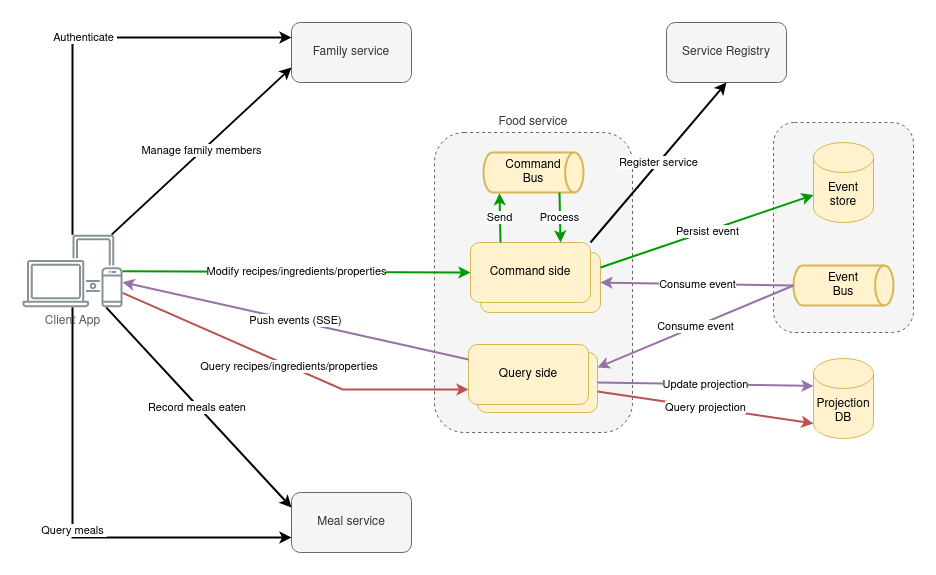

The diagram above was exported from draw.io. Its source (the exported page's mxGraphModel, read from the mxfile embedded in the PNG):
<mxGraphModel dx="2284" dy="791" grid="1" gridSize="10" guides="1" tooltips="1" connect="1" arrows="1" fold="1" page="1" pageScale="1" pageWidth="850" pageHeight="1100" math="0" shadow="0">
  <root>
    <mxCell id="0" />
    <mxCell id="1" parent="0" />
    <mxCell id="v3ETl9A1wq9X1WXK5tbG-24" value="&lt;div align=&quot;center&quot;&gt;Food service&lt;br&gt;&lt;/div&gt;" style="rounded=1;whiteSpace=wrap;html=1;dashed=1;labelPosition=center;verticalLabelPosition=top;align=center;verticalAlign=bottom;fillColor=#f5f5f5;fontColor=#333333;strokeColor=#666666;" parent="1" vertex="1">
      <mxGeometry x="-38" y="150" width="198" height="300" as="geometry" />
    </mxCell>
    <mxCell id="wveDLNWJp82W62adNtMD-6" value="" style="rounded=1;whiteSpace=wrap;html=1;fillColor=#fff2cc;strokeColor=#d6b656;" parent="1" vertex="1">
      <mxGeometry x="5" y="370" width="120" height="60" as="geometry" />
    </mxCell>
    <mxCell id="wveDLNWJp82W62adNtMD-5" value="" style="rounded=1;whiteSpace=wrap;html=1;fillColor=#fff2cc;strokeColor=#d6b656;" parent="1" vertex="1">
      <mxGeometry x="8" y="270" width="120" height="60" as="geometry" />
    </mxCell>
    <mxCell id="wveDLNWJp82W62adNtMD-1" value="" style="rounded=1;whiteSpace=wrap;html=1;dashed=1;labelPosition=center;verticalLabelPosition=top;align=center;verticalAlign=bottom;fillColor=#f5f5f5;fontColor=#333333;strokeColor=#666666;" parent="1" vertex="1">
      <mxGeometry x="301" y="140" width="140" height="210" as="geometry" />
    </mxCell>
    <mxCell id="v3ETl9A1wq9X1WXK5tbG-2" value="Query side" style="rounded=1;whiteSpace=wrap;html=1;fillColor=#fff2cc;strokeColor=#d6b656;" parent="1" vertex="1">
      <mxGeometry x="-4" y="362" width="120" height="60" as="geometry" />
    </mxCell>
    <mxCell id="v3ETl9A1wq9X1WXK5tbG-3" value="Command side" style="rounded=1;whiteSpace=wrap;html=1;fillColor=#fff2cc;strokeColor=#d6b656;" parent="1" vertex="1">
      <mxGeometry x="-2" y="260" width="120" height="60" as="geometry" />
    </mxCell>
    <mxCell id="v3ETl9A1wq9X1WXK5tbG-4" value="Projection DB" style="shape=cylinder3;whiteSpace=wrap;html=1;boundedLbl=1;backgroundOutline=1;size=15;fillColor=#fff2cc;strokeColor=#d6b656;" parent="1" vertex="1">
      <mxGeometry x="341" y="376" width="60" height="80" as="geometry" />
    </mxCell>
    <mxCell id="v3ETl9A1wq9X1WXK5tbG-5" value="Event store" style="shape=cylinder3;whiteSpace=wrap;html=1;boundedLbl=1;backgroundOutline=1;size=15;fillColor=#fff2cc;strokeColor=#d6b656;" parent="1" vertex="1">
      <mxGeometry x="341" y="160" width="60" height="80" as="geometry" />
    </mxCell>
    <mxCell id="v3ETl9A1wq9X1WXK5tbG-9" value="Event&lt;br&gt;Bus" style="strokeWidth=2;html=1;shape=mxgraph.flowchart.direct_data;whiteSpace=wrap;fillColor=#fff2cc;strokeColor=#d6b656;" parent="1" vertex="1">
      <mxGeometry x="321" y="283" width="100" height="40" as="geometry" />
    </mxCell>
    <mxCell id="v3ETl9A1wq9X1WXK5tbG-11" value="Modify recipes/ingredients/properties" style="endArrow=classic;html=1;rounded=0;entryX=0;entryY=0.5;entryDx=0;entryDy=0;strokeColor=#009900;strokeWidth=2;" parent="1" source="v3ETl9A1wq9X1WXK5tbG-30" target="v3ETl9A1wq9X1WXK5tbG-3" edge="1">
      <mxGeometry width="50" height="50" relative="1" as="geometry">
        <mxPoint x="-340" y="240" as="sourcePoint" />
        <mxPoint x="450" y="380" as="targetPoint" />
      </mxGeometry>
    </mxCell>
    <mxCell id="v3ETl9A1wq9X1WXK5tbG-12" value="&amp;nbsp;Persist event&amp;nbsp; " style="endArrow=classic;html=1;rounded=0;entryX=0;entryY=0;entryDx=0;entryDy=52.5;entryPerimeter=0;strokeColor=#009900;exitX=1;exitY=0.25;exitDx=0;exitDy=0;strokeWidth=2;" parent="1" source="wveDLNWJp82W62adNtMD-5" target="v3ETl9A1wq9X1WXK5tbG-5" edge="1">
      <mxGeometry width="50" height="50" relative="1" as="geometry">
        <mxPoint x="130" y="220" as="sourcePoint" />
        <mxPoint x="317" y="380" as="targetPoint" />
      </mxGeometry>
    </mxCell>
    <mxCell id="v3ETl9A1wq9X1WXK5tbG-14" value="Consume event" style="endArrow=classic;html=1;rounded=0;exitX=0;exitY=0.5;exitDx=0;exitDy=0;exitPerimeter=0;strokeColor=#9673a6;entryX=1;entryY=0.5;entryDx=0;entryDy=0;fillColor=#e1d5e7;strokeWidth=2;" parent="1" source="v3ETl9A1wq9X1WXK5tbG-9" target="wveDLNWJp82W62adNtMD-5" edge="1">
      <mxGeometry x="-0.0009" width="50" height="50" relative="1" as="geometry">
        <mxPoint x="267" y="430" as="sourcePoint" />
        <mxPoint x="130" y="240" as="targetPoint" />
        <mxPoint as="offset" />
      </mxGeometry>
    </mxCell>
    <mxCell id="v3ETl9A1wq9X1WXK5tbG-15" value="Consume event" style="endArrow=classic;html=1;rounded=0;exitX=0;exitY=0.5;exitDx=0;exitDy=0;exitPerimeter=0;entryX=1;entryY=0.25;entryDx=0;entryDy=0;strokeColor=#9673a6;fillColor=#e1d5e7;strokeWidth=2;" parent="1" source="v3ETl9A1wq9X1WXK5tbG-9" target="wveDLNWJp82W62adNtMD-6" edge="1">
      <mxGeometry width="50" height="50" relative="1" as="geometry">
        <mxPoint x="267" y="430" as="sourcePoint" />
        <mxPoint x="317" y="380" as="targetPoint" />
      </mxGeometry>
    </mxCell>
    <mxCell id="v3ETl9A1wq9X1WXK5tbG-16" value="Update projection" style="endArrow=classic;html=1;rounded=0;entryX=0;entryY=0;entryDx=0;entryDy=27.5;entryPerimeter=0;exitX=1;exitY=0.5;exitDx=0;exitDy=0;strokeColor=#9673a6;fillColor=#e1d5e7;strokeWidth=2;" parent="1" source="wveDLNWJp82W62adNtMD-6" target="v3ETl9A1wq9X1WXK5tbG-4" edge="1">
      <mxGeometry width="50" height="50" relative="1" as="geometry">
        <mxPoint x="267" y="430" as="sourcePoint" />
        <mxPoint x="317" y="380" as="targetPoint" />
      </mxGeometry>
    </mxCell>
    <mxCell id="v3ETl9A1wq9X1WXK5tbG-17" value="Query recipes/ingredients/properties&amp;nbsp; " style="endArrow=classic;html=1;rounded=0;entryX=0;entryY=0.75;entryDx=0;entryDy=0;fillColor=#f8cecc;strokeColor=#b85450;strokeWidth=2;" parent="1" source="v3ETl9A1wq9X1WXK5tbG-30" target="v3ETl9A1wq9X1WXK5tbG-2" edge="1">
      <mxGeometry x="0.0007" width="50" height="50" relative="1" as="geometry">
        <mxPoint x="-340" y="252.67857142857133" as="sourcePoint" />
        <mxPoint x="450" y="380" as="targetPoint" />
        <Array as="points">
          <mxPoint x="-130" y="407" />
        </Array>
        <mxPoint as="offset" />
      </mxGeometry>
    </mxCell>
    <mxCell id="v3ETl9A1wq9X1WXK5tbG-18" value="Query projection" style="endArrow=classic;html=1;rounded=0;entryX=0;entryY=1;entryDx=0;entryDy=-15;entryPerimeter=0;strokeColor=#b85450;fillColor=#f8cecc;strokeWidth=2;" parent="1" source="wveDLNWJp82W62adNtMD-6" target="v3ETl9A1wq9X1WXK5tbG-4" edge="1">
      <mxGeometry x="-0.0035" width="50" height="50" relative="1" as="geometry">
        <mxPoint x="117" y="380" as="sourcePoint" />
        <mxPoint x="317" y="380" as="targetPoint" />
        <mxPoint as="offset" />
      </mxGeometry>
    </mxCell>
    <mxCell id="v3ETl9A1wq9X1WXK5tbG-19" value="Meal service" style="rounded=1;whiteSpace=wrap;html=1;fillColor=#f5f5f5;fontColor=#333333;strokeColor=#666666;" parent="1" vertex="1">
      <mxGeometry x="-181" y="510" width="120" height="60" as="geometry" />
    </mxCell>
    <mxCell id="v3ETl9A1wq9X1WXK5tbG-20" value="Family service" style="rounded=1;whiteSpace=wrap;html=1;fillColor=#f5f5f5;fontColor=#333333;strokeColor=#666666;" parent="1" vertex="1">
      <mxGeometry x="-181" y="40" width="120" height="60" as="geometry" />
    </mxCell>
    <mxCell id="v3ETl9A1wq9X1WXK5tbG-25" value="Record meals eaten&amp;nbsp; " style="endArrow=classic;html=1;rounded=0;entryX=0;entryY=0.25;entryDx=0;entryDy=0;strokeWidth=2;" parent="1" source="v3ETl9A1wq9X1WXK5tbG-30" target="v3ETl9A1wq9X1WXK5tbG-19" edge="1">
      <mxGeometry x="-0.0003" width="50" height="50" relative="1" as="geometry">
        <mxPoint x="-340" y="258.6138613861385" as="sourcePoint" />
        <mxPoint x="450" y="240" as="targetPoint" />
        <Array as="points" />
        <mxPoint as="offset" />
      </mxGeometry>
    </mxCell>
    <mxCell id="v3ETl9A1wq9X1WXK5tbG-26" value="&amp;nbsp;Query meals&amp;nbsp; " style="endArrow=classic;html=1;rounded=0;entryX=0;entryY=0.75;entryDx=0;entryDy=0;strokeWidth=2;" parent="1" source="v3ETl9A1wq9X1WXK5tbG-30" target="v3ETl9A1wq9X1WXK5tbG-19" edge="1">
      <mxGeometry x="-0.0082" width="50" height="50" relative="1" as="geometry">
        <mxPoint x="-340" y="280" as="sourcePoint" />
        <mxPoint x="450" y="240" as="targetPoint" />
        <Array as="points">
          <mxPoint x="-400" y="555" />
        </Array>
        <mxPoint as="offset" />
      </mxGeometry>
    </mxCell>
    <mxCell id="v3ETl9A1wq9X1WXK5tbG-27" value="&amp;nbsp;Authenticate&amp;nbsp; " style="endArrow=classic;html=1;rounded=0;entryX=0;entryY=0.25;entryDx=0;entryDy=0;strokeWidth=2;" parent="1" source="v3ETl9A1wq9X1WXK5tbG-30" target="v3ETl9A1wq9X1WXK5tbG-20" edge="1">
      <mxGeometry width="50" height="50" relative="1" as="geometry">
        <mxPoint x="-347.5" y="226" as="sourcePoint" />
        <mxPoint x="450" y="240" as="targetPoint" />
        <Array as="points">
          <mxPoint x="-400" y="55" />
        </Array>
      </mxGeometry>
    </mxCell>
    <mxCell id="v3ETl9A1wq9X1WXK5tbG-28" value="Manage family members" style="endArrow=classic;html=1;rounded=0;entryX=0;entryY=0.75;entryDx=0;entryDy=0;strokeWidth=2;" parent="1" source="v3ETl9A1wq9X1WXK5tbG-30" target="v3ETl9A1wq9X1WXK5tbG-20" edge="1">
      <mxGeometry width="50" height="50" relative="1" as="geometry">
        <mxPoint x="-347.5" y="226" as="sourcePoint" />
        <mxPoint x="450" y="240" as="targetPoint" />
        <Array as="points" />
      </mxGeometry>
    </mxCell>
    <mxCell id="v3ETl9A1wq9X1WXK5tbG-30" value="Client App" style="sketch=0;outlineConnect=0;gradientColor=none;fontColor=#545B64;strokeColor=none;fillColor=#879196;dashed=0;verticalLabelPosition=bottom;verticalAlign=top;align=center;html=1;fontSize=12;fontStyle=0;aspect=fixed;shape=mxgraph.aws4.illustration_devices;pointerEvents=1" parent="1" vertex="1">
      <mxGeometry x="-450" y="252" width="100" height="73" as="geometry" />
    </mxCell>
    <mxCell id="v3ETl9A1wq9X1WXK5tbG-31" value="&lt;div&gt;Push events (SSE)&lt;/div&gt;" style="endArrow=classic;html=1;rounded=0;strokeColor=#9673a6;exitX=0;exitY=0.25;exitDx=0;exitDy=0;fillColor=#e1d5e7;strokeWidth=2;" parent="1" source="v3ETl9A1wq9X1WXK5tbG-2" target="v3ETl9A1wq9X1WXK5tbG-30" edge="1">
      <mxGeometry width="50" height="50" relative="1" as="geometry">
        <mxPoint x="440" y="290" as="sourcePoint" />
        <mxPoint x="380" y="240" as="targetPoint" />
      </mxGeometry>
    </mxCell>
    <mxCell id="A19HP0cxrIQybTFjw-Kj-1" value="&lt;div&gt;Service Registry&lt;/div&gt;" style="rounded=1;whiteSpace=wrap;html=1;fillColor=#f5f5f5;strokeColor=#666666;fontColor=#333333;" parent="1" vertex="1">
      <mxGeometry x="194" y="40" width="120" height="60" as="geometry" />
    </mxCell>
    <mxCell id="A19HP0cxrIQybTFjw-Kj-6" value="&lt;div&gt;Command&lt;/div&gt;Bus" style="strokeWidth=2;html=1;shape=mxgraph.flowchart.direct_data;whiteSpace=wrap;fillColor=#fff2cc;strokeColor=#d6b656;" parent="1" vertex="1">
      <mxGeometry x="11" y="170" width="100" height="40" as="geometry" />
    </mxCell>
    <mxCell id="A19HP0cxrIQybTFjw-Kj-7" value="&lt;div&gt;Register service&lt;/div&gt;" style="endArrow=classic;html=1;rounded=0;entryX=0.5;entryY=1;entryDx=0;entryDy=0;exitX=1;exitY=0;exitDx=0;exitDy=0;strokeWidth=2;" parent="1" source="v3ETl9A1wq9X1WXK5tbG-3" target="A19HP0cxrIQybTFjw-Kj-1" edge="1">
      <mxGeometry width="50" height="50" relative="1" as="geometry">
        <mxPoint x="-140" y="440" as="sourcePoint" />
        <mxPoint x="-90" y="390" as="targetPoint" />
      </mxGeometry>
    </mxCell>
    <mxCell id="A19HP0cxrIQybTFjw-Kj-8" value="Send" style="endArrow=classic;html=1;rounded=0;entryX=0.16;entryY=1.017;entryDx=0;entryDy=0;entryPerimeter=0;exitX=0.25;exitY=0;exitDx=0;exitDy=0;strokeColor=#009900;strokeWidth=2;" parent="1" source="v3ETl9A1wq9X1WXK5tbG-3" target="A19HP0cxrIQybTFjw-Kj-6" edge="1">
      <mxGeometry width="50" height="50" relative="1" as="geometry">
        <mxPoint x="-140" y="440" as="sourcePoint" />
        <mxPoint x="-90" y="390" as="targetPoint" />
      </mxGeometry>
    </mxCell>
    <mxCell id="A19HP0cxrIQybTFjw-Kj-9" value="Process" style="endArrow=classic;html=1;rounded=0;entryX=0.75;entryY=0;entryDx=0;entryDy=0;strokeColor=#009900;strokeWidth=2;exitX=0.76;exitY=1;exitDx=0;exitDy=0;exitPerimeter=0;" parent="1" source="A19HP0cxrIQybTFjw-Kj-6" target="v3ETl9A1wq9X1WXK5tbG-3" edge="1">
      <mxGeometry width="50" height="50" relative="1" as="geometry">
        <mxPoint x="80" y="210" as="sourcePoint" />
        <mxPoint x="-90" y="390" as="targetPoint" />
      </mxGeometry>
    </mxCell>
  </root>
</mxGraphModel>